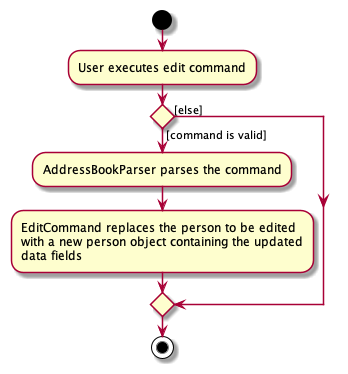

The diagram above was rendered by PlantUML. Its source (embedded in the PNG):
@startuml
start
:User executes edit command;

'Since the beta syntax does not support placing the condition outside the
'diamond we place it as the true branch instead.

if () then ([command is valid])
    :AddressBookParser parses the command;
    :EditCommand replaces the person to be edited
    with a new person object containing the updated
    data fields;
else ([else])
endif
stop
@enduml